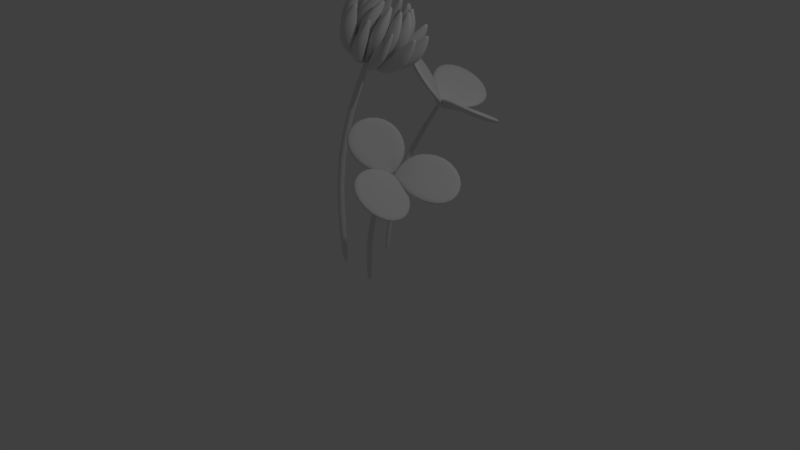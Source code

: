 # Source: trefolium.blend  (saved by Blender 2.79.0; exported with 4.5.12 LTS)
import bpy
from mathutils import Matrix  # noqa: F401  (used for matrix-valued properties, if any)

bpy.ops.wm.read_factory_settings(use_empty=True)
scene = bpy.context.scene
scene.name = 'Scene'

# ---- collections
col_collection_1 = bpy.data.collections.new('Collection 1'); scene.collection.children.link(col_collection_1)

# ---- world
world_world = bpy.data.worlds.new('World'); scene.world = world_world
world_world.color = (0.05088, 0.05088, 0.05088)
world_world.use_sun_shadow = False
world_world.sun_shadow_jitter_overblur = 0.0
world_world.cycles.sampling_method = 'MANUAL'

# ---- cameras
cam_camera = bpy.data.cameras.new('Camera')
cam_camera.clip_end = 100.0
cam_camera.lens = 35.0
cam_camera.sensor_width = 32.0
cam_camera.sensor_height = 18.0
cam_camera.ortho_scale = 7.314
cam_camera.dof.focus_distance = 0.0
cam_camera.dof.aperture_fstop = 128.0

# ---- lights
light_lamp = bpy.data.lights.new('Lamp', 'POINT')
light_lamp.transmission_factor = 0.0
light_lamp.cutoff_distance = 30.0
light_lamp.energy = 100.0
light_lamp.shadow_buffer_clip_start = 1.001
light_lamp.shadow_soft_size = 0.1
light_lamp.shadow_maximum_resolution = 0.006
light_lamp.use_absolute_resolution = True

# ---- meshes
me_cylinder_003 = bpy.data.meshes.new('Cylinder.003')
me_cylinder_003.from_pydata([(0.0, 0.0, 0.0), (0.4409, 1.813e-16, 2.0), (0.0, 0.05, 0.0), (0.4409, 0.05, 2.0), (0.05, -2.186e-09, 0.0), (0.4778, 2.357e-09, 1.966), (-4.371e-09, -0.05, 0.0), (0.4409, -0.05, 2.0), (-0.05, 5.962e-10, 0.0), (0.4041, -3.947e-09, 2.034), (-1.884e-09, 0.05, 1.087), (0.04807, -3.371e-10, 1.073), (-2.404e-09, -0.05, 1.087), (-0.04807, -1.252e-09, 1.101)], [], [(0, 2, 4), (1, 5, 3), (10, 3, 5, 11), (0, 4, 6), (1, 7, 5), (11, 5, 7, 12), (0, 6, 8), (1, 9, 7), (12, 7, 9, 13), (0, 8, 2), (1, 3, 9), (13, 9, 3, 10), (8, 13, 10, 2), (6, 12, 13, 8), (4, 11, 12, 6), (2, 10, 11, 4)])
me_cylinder_003.polygons.foreach_set('use_smooth', [True] * 16)
me_cylinder_003.use_remesh_preserve_volume = False
me_cylinder_003.use_remesh_preserve_attributes = False
me_cylinder_003.use_mirror_vertex_groups = False
me_cylinder_003.update()
me_cylinder_002 = bpy.data.meshes.new('Cylinder.002')
me_cylinder_002.from_pydata([(0.0, 0.0, 0.0), (-0.1608, -0.05554, 0.8394), (-0.04392, -0.002266, 0.02853), (-0.2022, -0.02079, 0.7769), (-0.02847, -0.01021, 0.04275), (-0.14, -0.04491, 0.7443), (-0.03517, -0.02632, 0.02862), (-0.1722, -0.1031, 0.7772), (-0.05063, -0.01837, 0.0144), (-0.2344, -0.07903, 0.8098), (-0.289, 0.03995, 0.5281), (-0.07686, -0.02626, 0.4813), (-0.197, -0.2131, 0.529), (-0.4091, -0.1469, 0.5758), (-0.1067, -0.03792, 0.2519), (-0.1843, -0.1572, 0.2186), (-0.3203, -0.1159, 0.1848), (-0.2427, 0.003314, 0.2181)], [], [(0, 2, 4), (1, 5, 3), (10, 3, 5, 11), (0, 4, 6), (1, 7, 5), (11, 5, 7, 12), (0, 6, 8), (1, 9, 7), (12, 7, 9, 13), (0, 8, 2), (1, 3, 9), (13, 9, 3, 10), (16, 13, 10, 17), (15, 12, 13, 16), (14, 11, 12, 15), (17, 10, 11, 14), (2, 17, 14, 4), (4, 14, 15, 6), (6, 15, 16, 8), (8, 16, 17, 2)])
me_cylinder_002.polygons.foreach_set('use_smooth', [True] * 20)
me_cylinder_002.use_remesh_preserve_volume = False
me_cylinder_002.use_remesh_preserve_attributes = False
me_cylinder_002.use_mirror_vertex_groups = False
me_cylinder_002.update()
me_cylinder_001 = bpy.data.meshes.new('Cylinder.001')
me_cylinder_001.from_pydata([(0.0, 0.0, 0.0), (-0.4448, -5.475e-09, 0.6862), (-0.04922, 0.0119, 0.01181), (-0.4476, 0.03471, 0.6426), (-0.04293, -1.312e-09, 0.02807), (-0.3979, -3.574e-09, 0.6316), (-0.04922, -0.0119, 0.01181), (-0.4476, -0.03471, 0.6426), (-0.05551, -2.566e-11, -0.004453), (-0.4972, 6.968e-10, 0.6536), (-0.4219, 0.1208, 0.3841), (-0.246, -9.924e-09, 0.3982), (-0.4219, -0.1208, 0.3841), (-0.5977, 7.48e-09, 0.37), (-0.1887, -4.418e-09, 0.1883), (-0.2874, -0.08201, 0.1203), (-0.3861, 4.516e-09, 0.05235), (-0.2874, 0.08201, 0.1203)], [], [(0, 2, 4), (1, 5, 3), (10, 3, 5, 11), (0, 4, 6), (1, 7, 5), (11, 5, 7, 12), (0, 6, 8), (1, 9, 7), (12, 7, 9, 13), (0, 8, 2), (1, 3, 9), (13, 9, 3, 10), (16, 13, 10, 17), (15, 12, 13, 16), (14, 11, 12, 15), (17, 10, 11, 14), (2, 17, 14, 4), (4, 14, 15, 6), (6, 15, 16, 8), (8, 16, 17, 2)])
me_cylinder_001.polygons.foreach_set('use_smooth', [True] * 20)
me_cylinder_001.use_remesh_preserve_volume = False
me_cylinder_001.use_remesh_preserve_attributes = False
me_cylinder_001.use_mirror_vertex_groups = False
me_cylinder_001.update()
me_cylinder = bpy.data.meshes.new('Cylinder')
me_cylinder.from_pydata([(0.0, 0.0, 0.0), (0.4409, 1.813e-16, 2.0), (0.0, 0.05, 0.0), (0.4409, 0.05, 2.0), (0.05, -2.186e-09, 0.0), (0.4778, 2.357e-09, 1.966), (-4.371e-09, -0.05, 0.0), (0.4409, -0.05, 2.0), (-0.05, 5.962e-10, 0.0), (0.4041, -3.947e-09, 2.034), (-1.884e-09, 0.05, 1.087), (0.04807, -3.371e-10, 1.073), (-2.404e-09, -0.05, 1.087), (-0.04807, -1.252e-09, 1.101)], [], [(0, 2, 4), (1, 5, 3), (10, 3, 5, 11), (0, 4, 6), (1, 7, 5), (11, 5, 7, 12), (0, 6, 8), (1, 9, 7), (12, 7, 9, 13), (0, 8, 2), (1, 3, 9), (13, 9, 3, 10), (8, 13, 10, 2), (6, 12, 13, 8), (4, 11, 12, 6), (2, 10, 11, 4)])
me_cylinder.polygons.foreach_set('use_smooth', [True] * 16)
me_cylinder.use_remesh_preserve_volume = False
me_cylinder.use_remesh_preserve_attributes = False
me_cylinder.use_mirror_vertex_groups = False
me_cylinder.update()
me_circle_001 = bpy.data.meshes.new('Circle.001')
me_circle_001.from_pydata([(0.0, 0.0, 0.0), (-0.3695, -0.1976, 0.1538), (-0.433, -0.6333, 0.2306), (4.371e-08, -0.8795, 0.274), (0.433, -0.6333, 0.2306), (0.3695, -0.1976, 0.1538), (3.278e-08, -0.5211, 0.1643), (1.093e-08, -0.276, 0.1186), (-0.08709, -0.03418, 0.05487), (0.08709, -0.03418, 0.05487), (7.476e-09, -0.143, 0.07692)], [], [(6, 2, 3), (4, 6, 3), (9, 0, 10), (1, 2, 6, 7), (4, 5, 7, 6), (8, 1, 7, 10), (0, 8, 10), (5, 9, 10, 7)])
me_circle_001.polygons.foreach_set('use_smooth', [True] * 8)
me_circle_001.use_remesh_preserve_volume = False
me_circle_001.use_remesh_preserve_attributes = False
me_circle_001.use_mirror_vertex_groups = False
me_circle_001.update()

# ---- objects
ob_flower_stem = bpy.data.objects.new('Flower Stem', me_cylinder_003)
ob_inner_petal = bpy.data.objects.new('Inner Petal', me_cylinder_002)
ob_inner_axis = bpy.data.objects.new('Inner Axis', None)
ob_outer_petal = bpy.data.objects.new('Outer Petal', me_cylinder_001)
ob_outer_axis = bpy.data.objects.new('Outer Axis', None)
ob_stem_2 = bpy.data.objects.new('Stem 2', me_cylinder)
ob_leaf_001 = bpy.data.objects.new('Leaf.001', me_circle_001)
ob_axis_001 = bpy.data.objects.new('Axis.001', None)
ob_stem = bpy.data.objects.new('Stem', me_cylinder)
ob_leaf = bpy.data.objects.new('Leaf', me_circle_001)
ob_axis_002 = bpy.data.objects.new('Axis.002', None)
ob_lamp = bpy.data.objects.new('Lamp', light_lamp)
ob_camera = bpy.data.objects.new('Camera', cam_camera)

# ---- transforms, parenting, visibility, modifiers, constraints
ob_flower_stem.location = (-0.1827, -0.2376, -0.08515)
ob_flower_stem.rotation_euler = (-0.03518, -0.09578, 0.3525)
ob_flower_stem.scale = (1.319, 1.319, 1.319)
ob_flower_stem.lineart.crease_threshold = 0.0
_m = ob_flower_stem.modifiers.new('Subsurf', 'SUBSURF')
_m.uv_smooth = 'PRESERVE_CORNERS'
_m.quality = 2
_m.levels = 2
_m.show_only_control_edges = False
ob_inner_petal.parent = ob_flower_stem
ob_inner_petal.matrix_parent_inverse = Matrix(((0.7085, 0.2606, 0.07252, 0.1913), (-0.2592, 0.7122, -0.02655, 0.1219), (-0.07723, 1.276e-05, 0.7544, -0.0141), (0.0, 0.0, 0.0, 1.0)))
ob_inner_petal.location = (0.06636, -0.04692, 2.63)
ob_inner_petal.rotation_euler = (-0.233, 0.453, -0.1035)
ob_inner_petal.lineart.crease_threshold = 0.0
_m = ob_inner_petal.modifiers.new('Subsurf', 'SUBSURF')
_m.uv_smooth = 'PRESERVE_CORNERS'
_m.quality = 2
_m.levels = 2
_m.show_only_control_edges = False
_m = ob_inner_petal.modifiers.new('Array', 'ARRAY')
_m.count = 10
_m.constant_offset_displace = (0.0, 0.0, 0.0)
_m.use_relative_offset = False
_m.use_object_offset = True
_m.offset_object = ob_inner_axis
ob_inner_axis.parent = ob_inner_petal
ob_inner_axis.location = (-1.333e-18, 8.946e-11, -1.303e-20)
ob_inner_axis.rotation_euler = (-0.005744, -0.007905, 0.6283)
ob_inner_axis.scale = (1.0, 1.0, 1.0)
ob_inner_axis.empty_image_offset = (0.0, 0.0)
ob_inner_axis.lineart.crease_threshold = 0.0
ob_outer_petal.parent = ob_flower_stem
ob_outer_petal.matrix_parent_inverse = Matrix(((0.7085, 0.2606, 0.07252, 0.1913), (-0.2592, 0.7122, -0.02655, 0.1219), (-0.07723, 1.276e-05, 0.7544, -0.0141), (0.0, 0.0, 0.0, 1.0)))
ob_outer_petal.location = (0.06636, -0.04692, 2.63)
ob_outer_petal.rotation_euler = (-0.233, 0.453, -0.1035)
ob_outer_petal.lineart.crease_threshold = 0.0
_m = ob_outer_petal.modifiers.new('Subsurf', 'SUBSURF')
_m.uv_smooth = 'PRESERVE_CORNERS'
_m.quality = 2
_m.levels = 2
_m.show_only_control_edges = False
_m = ob_outer_petal.modifiers.new('Array', 'ARRAY')
_m.count = 10
_m.constant_offset_displace = (0.0, 0.0, 0.0)
_m.use_relative_offset = False
_m.use_object_offset = True
_m.offset_object = ob_outer_axis
ob_outer_axis.parent = ob_outer_petal
ob_outer_axis.location = (0.0, -0.007489, 0.0)
ob_outer_axis.rotation_euler = (0.0, 0.0, 0.6283)
ob_outer_axis.empty_image_offset = (0.0, 0.0)
ob_outer_axis.lineart.crease_threshold = 0.0
ob_stem_2.location = (-0.02766, 0.3343, -0.06319)
ob_stem_2.rotation_euler = (-0.06286, 0.1192, 0.9214)
ob_stem_2.lineart.crease_threshold = 0.0
_m = ob_stem_2.modifiers.new('Subsurf', 'SUBSURF')
_m.uv_smooth = 'PRESERVE_CORNERS'
_m.quality = 2
_m.levels = 2
_m.show_only_control_edges = False
ob_leaf_001.parent = ob_stem_2
ob_leaf_001.location = (0.4452, -0.004539, 1.967)
ob_leaf_001.rotation_euler = (-0.6362, 0.2979, -1.498)
ob_leaf_001.lineart.crease_threshold = 0.0
_m = ob_leaf_001.modifiers.new('Solidify', 'SOLIDIFY')
_m.thickness = 0.07
_m.offset = 0.0
_m.nonmanifold_thickness_mode = 'FIXED'
_m.nonmanifold_merge_threshold = 0.0003
_m = ob_leaf_001.modifiers.new('Subsurf', 'SUBSURF')
_m.uv_smooth = 'PRESERVE_CORNERS'
_m.quality = 2
_m.levels = 2
_m.show_only_control_edges = False
_m = ob_leaf_001.modifiers.new('Array', 'ARRAY')
_m.count = 3
_m.constant_offset_displace = (0.0, 0.0, 0.0)
_m.use_relative_offset = False
_m.use_object_offset = True
_m.offset_object = ob_axis_001
ob_axis_001.parent = ob_leaf_001
ob_axis_001.location = (0.0, 0.0, 0.0)
ob_axis_001.rotation_euler = (-0.3213, -0.07597, 2.031)
ob_axis_001.empty_image_offset = (0.0, 0.0)
ob_axis_001.lineart.crease_threshold = 0.0
ob_stem.location = (0.3596, -0.3137, -0.09493)
ob_stem.scale = (1.0, 1.0, 0.771)
ob_stem.lineart.crease_threshold = 0.0
_m = ob_stem.modifiers.new('Subsurf', 'SUBSURF')
_m.uv_smooth = 'PRESERVE_CORNERS'
_m.quality = 2
_m.levels = 2
_m.show_only_control_edges = False
ob_leaf.parent = ob_stem
ob_leaf.location = (0.3906, 0.03026, 1.959)
ob_leaf.rotation_euler = (-0.8577, 0.255, -1.799)
ob_leaf.scale = (0.877, 1.055, 1.045)
ob_leaf.lineart.crease_threshold = 0.0
_m = ob_leaf.modifiers.new('Solidify', 'SOLIDIFY')
_m.thickness = 0.07
_m.offset = 0.0
_m.nonmanifold_thickness_mode = 'FIXED'
_m.nonmanifold_merge_threshold = 0.0003
_m = ob_leaf.modifiers.new('Subsurf', 'SUBSURF')
_m.uv_smooth = 'PRESERVE_CORNERS'
_m.quality = 2
_m.levels = 2
_m.show_only_control_edges = False
_m = ob_leaf.modifiers.new('Array', 'ARRAY')
_m.count = 3
_m.constant_offset_displace = (0.0, 0.0, 0.0)
_m.use_relative_offset = False
_m.use_object_offset = True
_m.offset_object = ob_axis_002
ob_axis_002.parent = ob_leaf
ob_axis_002.location = (0.0, 0.0, 0.0)
ob_axis_002.rotation_euler = (-0.1338, 0.076, 2.004)
ob_axis_002.empty_image_offset = (0.0, 0.0)
ob_axis_002.lineart.crease_threshold = 0.0
ob_lamp.location = (4.076, 1.005, 5.904)
ob_lamp.rotation_euler = (0.6503, 0.05522, 1.866)
ob_lamp.lock_rotations_4d = False
ob_lamp.empty_display_type = 'ARROWS'
ob_lamp.color = (0.0, 0.0, 0.0, 0.0)
ob_lamp.hide_select = True
ob_lamp.lineart.crease_threshold = 0.0
ob_camera.location = (7.481, -6.508, 5.344)
ob_camera.rotation_euler = (1.109, 0.0, 0.8149)
ob_camera.lock_rotations_4d = False
ob_camera.empty_display_type = 'ARROWS'
ob_camera.color = (0.0, 0.0, 0.0, 0.0)
ob_camera.hide_select = True
ob_camera.display_type = 'WIRE'
ob_camera.lineart.crease_threshold = 0.0

# ---- collection membership
col_collection_1.objects.link(ob_flower_stem)
col_collection_1.objects.link(ob_inner_petal)
col_collection_1.objects.link(ob_inner_axis)
col_collection_1.objects.link(ob_outer_petal)
col_collection_1.objects.link(ob_outer_axis)
col_collection_1.objects.link(ob_stem_2)
col_collection_1.objects.link(ob_leaf_001)
col_collection_1.objects.link(ob_axis_001)
col_collection_1.objects.link(ob_stem)
col_collection_1.objects.link(ob_leaf)
col_collection_1.objects.link(ob_axis_002)
col_collection_1.objects.link(ob_lamp)
col_collection_1.objects.link(ob_camera)

# ---- scene / render settings (as saved in the file)
scene.camera = ob_camera
scene.frame_start = 1; scene.frame_end = 250; scene.frame_set(1)
scene.render.engine = 'BLENDER_EEVEE_NEXT'
scene.render.resolution_percentage = 50
scene.render.dither_intensity = 0.0
scene.cycles.use_denoising = False
scene.cycles.samples = 128
scene.cycles.sampling_pattern = 'TABULATED_SOBOL'
scene.cycles.light_sampling_threshold = 0.0
scene.cycles.use_adaptive_sampling = False
scene.cycles.use_light_tree = False
scene.cycles.blur_glossy = 0.0
scene.cycles.sample_clamp_indirect = 0.0
scene.view_settings.view_transform = 'Standard'
bpy.context.view_layer.update()
